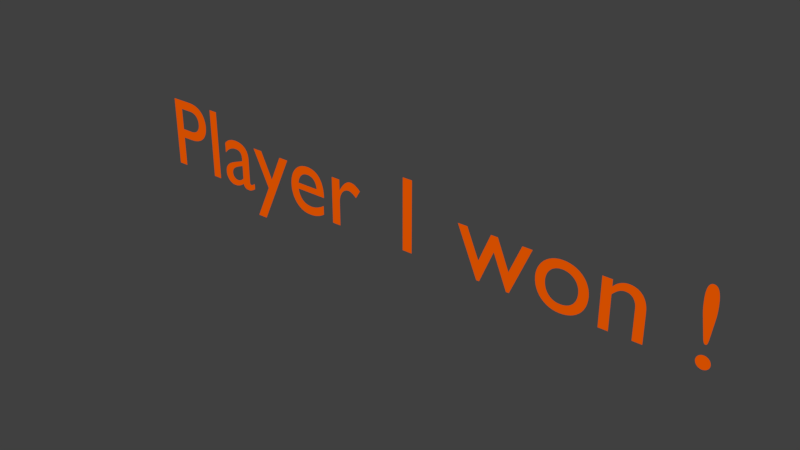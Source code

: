 # Source: Player1Won.blend  (saved by Blender 2.79.0; exported with 4.5.12 LTS)
import bpy
from mathutils import Matrix  # noqa: F401  (used for matrix-valued properties, if any)

bpy.ops.wm.read_factory_settings(use_empty=True)
scene = bpy.context.scene
scene.name = 'Scene'

# ---- collections
col_collection_1 = bpy.data.collections.new('Collection 1'); scene.collection.children.link(col_collection_1)

# ---- materials (node trees are filled in below, after node groups)
mat_material = bpy.data.materials.new('Material')
mat_material.alpha_threshold = 0.0
mat_material.use_transparent_shadow = False
mat_material.diffuse_color = (1.0, 0.1181, 0.0, 1.0)
mat_material.roughness = 0.5
mat_material.line_color = (0.0, 0.0, 0.0, 1.0)

# ---- material node trees

# ---- world
world_world = bpy.data.worlds.new('World'); scene.world = world_world
world_world.color = (0.05088, 0.05088, 0.05088)
world_world.use_sun_shadow = False
world_world.sun_shadow_jitter_overblur = 0.0
world_world.cycles.sampling_method = 'MANUAL'

# ---- curves / text
txt_text = bpy.data.curves.new('Text', 'FONT')
txt_text.dimensions = '2D'
txt_text.body = 'Player 1 won !'
txt_text.materials.append(mat_material)
txt_text.use_path_clamp = True
txt_text.bevel_resolution = 0

# ---- objects
ob_text = bpy.data.objects.new('Text', txt_text)

# ---- transforms, parenting, visibility, modifiers, constraints
ob_text.location = (-5.473, 0.0, -0.4318)
ob_text.rotation_euler = (1.571, 0.0, 0.0)
ob_text.scale = (1.893, 1.893, 1.893)
ob_text.lineart.crease_threshold = 0.0

# ---- collection membership
col_collection_1.objects.link(ob_text)

# ---- scene / render settings (as saved in the file)
scene.frame_start = 1; scene.frame_end = 250; scene.frame_set(1)
scene.render.engine = 'BLENDER_EEVEE_NEXT'
scene.render.resolution_percentage = 50
scene.render.dither_intensity = 0.0
scene.cycles.use_denoising = False
scene.cycles.samples = 128
scene.cycles.sampling_pattern = 'TABULATED_SOBOL'
scene.cycles.use_adaptive_sampling = False
scene.cycles.use_light_tree = False
scene.cycles.blur_glossy = 0.0
scene.cycles.sample_clamp_indirect = 0.0
scene.view_settings.view_transform = 'Standard'
bpy.context.view_layer.update()

# ---- added for rendering (the .blend has no active camera and no usable light): camera, sun
cam_auto = bpy.data.cameras.new('AutoCamera')
cam_auto.lens = 50.0
cam_auto.sensor_width = 36.0
cam_auto.clip_end = 1000.0
ob_auto_camera = bpy.data.objects.new('AutoCamera', cam_auto)
scene.collection.objects.link(ob_auto_camera)
ob_auto_camera.location = (10.1649, -12.1334, 8.09343)
ob_auto_camera.rotation_euler = (1.09748, -7.21219e-08, 0.694738)
scene.camera = ob_auto_camera
light_auto_sun = bpy.data.lights.new('AutoSun', 'SUN')
light_auto_sun.energy = 3.0
light_auto_sun.angle = 0.0523599
ob_auto_sun = bpy.data.objects.new('AutoSun', light_auto_sun)
scene.collection.objects.link(ob_auto_sun)
ob_auto_sun.rotation_euler = (0.872665, 0.174533, 0.523599)
bpy.context.view_layer.update()
